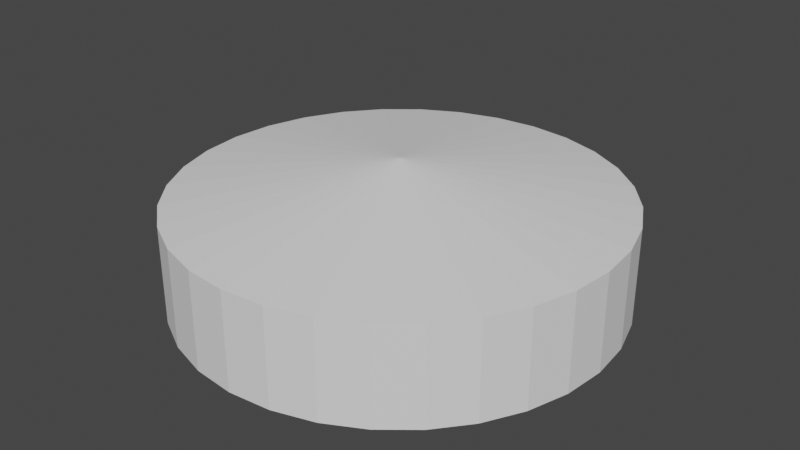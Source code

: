 # Source: bigTopTent.blend  (saved by Blender 2.93.20; exported with 4.5.12 LTS)
import bpy
from mathutils import Matrix  # noqa: F401  (used for matrix-valued properties, if any)

bpy.ops.wm.read_factory_settings(use_empty=True)
scene = bpy.context.scene
scene.name = 'Scene'

# ---- collections
col_collection = bpy.data.collections.new('Collection'); scene.collection.children.link(col_collection)

# ---- world
world_world = bpy.data.worlds.new('World'); scene.world = world_world
world_world.use_nodes = True; world_world.node_tree.nodes.clear()
_N = world_world.node_tree.nodes; _L = world_world.node_tree.links
n0 = _N.new('ShaderNodeOutputWorld'); n0.name = 'World Output'; n0.location = (300, 300)
n1 = _N.new('ShaderNodeBackground'); n1.name = 'Background'; n1.location = (10, 300)
n1.inputs[0].default_value = (0.05088, 0.05088, 0.05088, 1.0)
_L.new(n1.outputs[0], n0.inputs[0])
n0.is_active_output = True
world_world.color = (0.05088, 0.05088, 0.05088)
world_world.use_sun_shadow = False
world_world.sun_shadow_jitter_overblur = 0.0

# ---- meshes
me_cylinder = bpy.data.meshes.new('Cylinder')
me_cylinder.from_pydata([(-2.432e-08, 4.481, 0.0), (-1.232e-07, 0.03163, 2.775), (0.8742, 4.395, 0.0), (0.006171, 0.03102, 2.775), (1.715, 4.14, 0.0), (0.0121, 0.02922, 2.775), (2.49, 3.726, 0.0), (0.01757, 0.0263, 2.775), (3.169, 3.169, 0.0), (0.02237, 0.02237, 2.775), (3.726, 2.49, 0.0), (0.0263, 0.01757, 2.775), (4.14, 1.715, 0.0), (0.02922, 0.0121, 2.775), (4.395, 0.8742, 0.0), (0.03102, 0.006171, 2.775), (4.481, -1.116e-07, 0.0), (0.03163, -1.471e-08, 2.775), (4.395, -0.8742, 0.0), (0.03102, -0.006171, 2.775), (4.14, -1.715, 0.0), (0.02922, -0.0121, 2.775), (3.726, -2.49, 0.0), (0.0263, -0.01757, 2.775), (3.169, -3.169, 0.0), (0.02237, -0.02237, 2.775), (2.49, -3.726, 0.0), (0.01757, -0.0263, 2.775), (1.715, -4.14, 0.0), (0.0121, -0.02922, 2.775), (0.8742, -4.395, 0.0), (0.006171, -0.03102, 2.775), (-4.161e-07, -4.481, 0.0), (-2.942e-08, -0.03163, 2.775), (-0.8742, -4.395, 0.0), (-0.006171, -0.03102, 2.775), (-1.715, -4.14, 0.0), (-0.0121, -0.02922, 2.775), (-2.49, -3.726, 0.0), (-0.01757, -0.0263, 2.775), (-3.169, -3.169, 0.0), (-0.02237, -0.02237, 2.775), (-3.726, -2.49, 0.0), (-0.0263, -0.01757, 2.775), (-4.14, -1.715, 0.0), (-0.02922, -0.0121, 2.775), (-4.395, -0.8742, 0.0), (-0.03102, -0.006171, 2.775), (-4.481, 1.377e-07, 0.0), (-0.03163, 1.192e-08, 2.775), (-4.395, 0.8742, 0.0), (-0.03102, 0.006171, 2.775), (-4.14, 1.715, 0.0), (-0.02922, 0.0121, 2.775), (-3.726, 2.49, 0.0), (-0.0263, 0.01757, 2.775), (-3.169, 3.169, 0.0), (-0.02237, 0.02237, 2.775), (-2.49, 3.726, 0.0), (-0.01757, 0.0263, 2.775), (-1.715, 4.14, 0.0), (-0.0121, 0.02922, 2.775), (-0.8742, 4.395, 0.0), (-0.006171, 0.03102, 2.775), (0.8742, 4.395, 2.0), (-2.432e-08, 4.481, 2.0), (1.715, 4.14, 2.0), (2.49, 3.726, 2.0), (3.169, 3.169, 2.0), (3.726, 2.49, 2.0), (4.14, 1.715, 2.0), (4.395, 0.8742, 2.0), (4.481, -1.116e-07, 2.0), (4.395, -0.8742, 2.0), (4.14, -1.715, 2.0), (3.726, -2.49, 2.0), (3.169, -3.169, 2.0), (2.49, -3.726, 2.0), (1.715, -4.14, 2.0), (0.8742, -4.395, 2.0), (-4.161e-07, -4.481, 2.0), (-0.8742, -4.395, 2.0), (-1.715, -4.14, 2.0), (-2.49, -3.726, 2.0), (-3.169, -3.169, 2.0), (-3.726, -2.49, 2.0), (-4.14, -1.715, 2.0), (-4.395, -0.8742, 2.0), (-4.481, 1.377e-07, 2.0), (-4.395, 0.8742, 2.0), (-4.14, 1.715, 2.0), (-3.726, 2.49, 2.0), (-3.169, 3.169, 2.0), (-2.49, 3.726, 2.0), (-1.715, 4.14, 2.0), (-0.8742, 4.395, 2.0)], [], [(0, 65, 64, 2), (2, 64, 66, 4), (4, 66, 67, 6), (6, 67, 68, 8), (8, 68, 69, 10), (10, 69, 70, 12), (12, 70, 71, 14), (14, 71, 72, 16), (16, 72, 73, 18), (18, 73, 74, 20), (20, 74, 75, 22), (22, 75, 76, 24), (24, 76, 77, 26), (26, 77, 78, 28), (28, 78, 79, 30), (30, 79, 80, 32), (32, 80, 81, 34), (34, 81, 82, 36), (36, 82, 83, 38), (38, 83, 84, 40), (40, 84, 85, 42), (42, 85, 86, 44), (44, 86, 87, 46), (46, 87, 88, 48), (48, 88, 89, 50), (50, 89, 90, 52), (52, 90, 91, 54), (54, 91, 92, 56), (56, 92, 93, 58), (58, 93, 94, 60), (3, 1, 63, 61, 59, 57, 55, 53, 51, 49, 47, 45, 43, 41, 39, 37, 35, 33, 31, 29, 27, 25, 23, 21, 19, 17, 15, 13, 11, 9, 7, 5), (60, 94, 95, 62), (62, 95, 65, 0), (0, 2, 4, 6, 8, 10, 12, 14, 16, 18, 20, 22, 24, 26, 28, 30, 32, 34, 36, 38, 40, 42, 44, 46, 48, 50, 52, 54, 56, 58, 60, 62), (1, 3, 64, 65), (3, 5, 66, 64), (5, 7, 67, 66), (7, 9, 68, 67), (9, 11, 69, 68), (11, 13, 70, 69), (13, 15, 71, 70), (15, 17, 72, 71), (17, 19, 73, 72), (19, 21, 74, 73), (21, 23, 75, 74), (23, 25, 76, 75), (25, 27, 77, 76), (27, 29, 78, 77), (29, 31, 79, 78), (31, 33, 80, 79), (33, 35, 81, 80), (35, 37, 82, 81), (37, 39, 83, 82), (39, 41, 84, 83), (41, 43, 85, 84), (43, 45, 86, 85), (45, 47, 87, 86), (47, 49, 88, 87), (49, 51, 89, 88), (51, 53, 90, 89), (53, 55, 91, 90), (55, 57, 92, 91), (57, 59, 93, 92), (59, 61, 94, 93), (61, 63, 95, 94), (63, 1, 65, 95)])
_uv = me_cylinder.uv_layers.new(name='UVMap')
_uv.uv.foreach_set('vector', [0.9239, 0.1562, 0.9951, 0.1562, 0.9951, 0.1875, 0.9239, 0.1875, 0.9239, 0.1875, 0.9951, 0.1875, 0.9951, 0.2188, 0.9239, 0.2188, 0.9239, 0.2188, 0.9951, 0.2188, 0.9951, 0.25, 0.9239, 0.25, 0.9239, 0.25, 0.9951, 0.25, 0.9951, 0.2812, 0.9239, 0.2812, 0.9239, 0.2812, 0.9951, 0.2812, 0.9951, 0.3125, 0.9239, 0.3125, 0.9239, 0.3125, 0.9951, 0.3125, 0.9951, 0.3438, 0.9239, 0.3438, 0.9239, 0.3438, 0.9951, 0.3438, 0.9951, 0.375, 0.9239, 0.375, 0.9239, 0.375, 0.9951, 0.375, 0.9951, 0.4063, 0.9239, 0.4063, 0.9239, 0.4063, 0.9951, 0.4063, 0.9951, 0.4375, 0.9239, 0.4375, 0.9239, 0.4375, 0.9951, 0.4375, 0.9951, 0.4688, 0.9239, 0.4688, 0.9239, 0.4688, 0.9951, 0.4688, 0.9951, 0.5, 0.9239, 0.5, 0.9239, 0.5, 0.9951, 0.5, 0.9951, 0.5313, 0.9239, 0.5313, 0.9239, 0.5313, 0.9951, 0.5313, 0.9951, 0.5625, 0.9239, 0.5625, 0.9239, 0.5625, 0.9951, 0.5625, 0.9951, 0.5938, 0.9239, 0.5938, 0.9239, 0.5938, 0.9951, 0.5938, 0.9951, 0.625, 0.9239, 0.625, 0.9239, 0.625, 0.9951, 0.625, 0.9951, 0.6563, 0.9239, 0.6563, 0.9239, 0.6563, 0.9951, 0.6563, 0.9951, 0.6875, 0.9239, 0.6875, 0.9239, 0.6875, 0.9951, 0.6875, 0.9951, 0.7188, 0.9239, 0.7188, 0.9239, 0.7188, 0.9951, 0.7188, 0.9951, 0.75, 0.9239, 0.75, 0.9239, 0.75, 0.9951, 0.75, 0.9951, 0.7813, 0.9239, 0.7813, 0.9239, 0.7813, 0.9951, 0.7813, 0.9951, 0.8125, 0.9239, 0.8125, 0.9239, 0.8125, 0.9951, 0.8125, 0.9951, 0.8438, 0.9239, 0.8438, 0.9239, 0.8438, 0.9951, 0.8438, 0.9951, 0.875, 0.9239, 0.875, 0.9239, 0.875, 0.9951, 0.875, 0.9951, 0.9063, 0.9239, 0.9063, 0.9239, 0.9063, 0.9951, 0.9063, 0.9951, 0.9375, 0.9239, 0.9375, 0.9239, 0.9375, 0.9951, 0.9375, 0.9951, 0.9688, 0.9239, 0.9688, 0.9239, 0.9688, 0.9951, 0.9688, 0.9951, 1.0, 0.9239, 1.0, 0.9239, 0.0, 0.9951, 0.0, 0.9951, 0.03125, 0.9239, 0.03125, 0.9239, 0.03125, 0.9951, 0.03125, 0.9951, 0.0625, 0.9239, 0.0625, 0.9239, 0.0625, 0.9951, 0.0625, 0.9951, 0.09375, 0.9239, 0.09375, 0.2483, 0.7505, 0.2482, 0.7502, 0.2482, 0.7498, 0.2483, 0.7495, 0.2484, 0.7492, 0.2486, 0.7489, 0.2489, 0.7486, 0.2492, 0.7484, 0.2495, 0.7483, 0.2498, 0.7482, 0.2502, 0.7482, 0.2505, 0.7483, 0.2508, 0.7484, 0.2511, 0.7486, 0.2514, 0.7489, 0.2516, 0.7492, 0.2517, 0.7495, 0.2518, 0.7498, 0.2518, 0.7502, 0.2517, 0.7505, 0.2516, 0.7508, 0.2514, 0.7511, 0.2511, 0.7514, 0.2508, 0.7516, 0.2505, 0.7517, 0.2502, 0.7518, 0.2498, 0.7518, 0.2495, 0.7517, 0.2492, 0.7516, 0.2489, 0.7514, 0.2486, 0.7511, 0.2484, 0.7508, 0.9239, 0.09375, 0.9951, 0.09375, 0.9951, 0.125, 0.9239, 0.125, 0.9239, 0.125, 0.9951, 0.125, 0.9951, 0.1562, 0.9239, 0.1562, 0.0, 0.2254, 0.009607, 0.1771, 0.02845, 0.1316, 0.05581, 0.09063, 0.09063, 0.05581, 0.1316, 0.02845, 0.1771, 0.009607, 0.2254, 0.0, 0.2746, 0.0, 0.3229, 0.009607, 0.3684, 0.02845, 0.4094, 0.05581, 0.4442, 0.09063, 0.4715, 0.1316, 0.4904, 0.1771, 0.5, 0.2254, 0.5, 0.2746, 0.4904, 0.3229, 0.4715, 0.3684, 0.4442, 0.4094, 0.4094, 0.4442, 0.3684, 0.4715, 0.3229, 0.4904, 0.2746, 0.5, 0.2254, 0.5, 0.1771, 0.4904, 0.1316, 0.4715, 0.09063, 0.4442, 0.05581, 0.4094, 0.02845, 0.3684, 0.009607, 0.3229, 0.0, 0.2746, 0.2482, 0.7502, 0.2483, 0.7505, 0.009607, 0.8229, 0.0, 0.7746, 0.2483, 0.7505, 0.2484, 0.7508, 0.02845, 0.8684, 0.009607, 0.8229, 0.2484, 0.7508, 0.2486, 0.7511, 0.05581, 0.9094, 0.02845, 0.8684, 0.2486, 0.7511, 0.2489, 0.7514, 0.09063, 0.9442, 0.05581, 0.9094, 0.2489, 0.7514, 0.2492, 0.7516, 0.1316, 0.9715, 0.09063, 0.9442, 0.2492, 0.7516, 0.2495, 0.7517, 0.1771, 0.9904, 0.1316, 0.9715, 0.2495, 0.7517, 0.2498, 0.7518, 0.2254, 1.0, 0.1771, 0.9904, 0.2498, 0.7518, 0.2502, 0.7518, 0.2746, 1.0, 0.2254, 1.0, 0.2502, 0.7518, 0.2505, 0.7517, 0.3229, 0.9904, 0.2746, 1.0, 0.2505, 0.7517, 0.2508, 0.7516, 0.3684, 0.9715, 0.3229, 0.9904, 0.2508, 0.7516, 0.2511, 0.7514, 0.4094, 0.9442, 0.3684, 0.9715, 0.2511, 0.7514, 0.2514, 0.7511, 0.4442, 0.9094, 0.4094, 0.9442, 0.2514, 0.7511, 0.2516, 0.7508, 0.4715, 0.8684, 0.4442, 0.9094, 0.2516, 0.7508, 0.2517, 0.7505, 0.4904, 0.8229, 0.4715, 0.8684, 0.2517, 0.7505, 0.2518, 0.7502, 0.5, 0.7746, 0.4904, 0.8229, 0.2518, 0.7502, 0.2518, 0.7498, 0.5, 0.7254, 0.5, 0.7746, 0.2518, 0.7498, 0.2517, 0.7495, 0.4904, 0.6771, 0.5, 0.7254, 0.2517, 0.7495, 0.2516, 0.7492, 0.4715, 0.6316, 0.4904, 0.6771, 0.2516, 0.7492, 0.2514, 0.7489, 0.4442, 0.5906, 0.4715, 0.6316, 0.2514, 0.7489, 0.2511, 0.7486, 0.4094, 0.5558, 0.4442, 0.5906, 0.2511, 0.7486, 0.2508, 0.7484, 0.3684, 0.5285, 0.4094, 0.5558, 0.2508, 0.7484, 0.2505, 0.7483, 0.3229, 0.5096, 0.3684, 0.5285, 0.2505, 0.7483, 0.2502, 0.7482, 0.2746, 0.5, 0.3229, 0.5096, 0.2502, 0.7482, 0.2498, 0.7482, 0.2254, 0.5, 0.2746, 0.5, 0.2498, 0.7482, 0.2495, 0.7483, 0.1771, 0.5096, 0.2254, 0.5, 0.2495, 0.7483, 0.2492, 0.7484, 0.1316, 0.5285, 0.1771, 0.5096, 0.2492, 0.7484, 0.2489, 0.7486, 0.09063, 0.5558, 0.1316, 0.5285, 0.2489, 0.7486, 0.2486, 0.7489, 0.05581, 0.5906, 0.09063, 0.5558, 0.2486, 0.7489, 0.2484, 0.7492, 0.02845, 0.6316, 0.05581, 0.5906, 0.2484, 0.7492, 0.2483, 0.7495, 0.009607, 0.6771, 0.02845, 0.6316, 0.2483, 0.7495, 0.2482, 0.7498, 0.0, 0.7254, 0.009607, 0.6771, 0.2482, 0.7498, 0.2482, 0.7502, 0.0, 0.7746, 0.0, 0.7254])
me_cylinder.use_remesh_fix_poles = True
me_cylinder.use_remesh_preserve_attributes = False
me_cylinder.update()

# ---- objects
ob_cylinder = bpy.data.objects.new('Cylinder', me_cylinder)

# ---- transforms, parenting, visibility, modifiers, constraints
ob_cylinder.location = (0.0, 0.0, 0.0)

# ---- collection membership
col_collection.objects.link(ob_cylinder)

# ---- scene / render settings (as saved in the file)
scene.frame_start = 1; scene.frame_end = 250; scene.frame_set(1)
scene.render.engine = 'BLENDER_EEVEE_NEXT'
scene.cycles.use_denoising = False
scene.cycles.samples = 128
scene.cycles.sampling_pattern = 'TABULATED_SOBOL'
scene.cycles.use_adaptive_sampling = False
scene.cycles.use_light_tree = False
scene.view_settings.view_transform = 'Filmic'
bpy.context.view_layer.update()

# ---- added for rendering (the .blend has no active camera and no usable light): camera, sun
cam_auto = bpy.data.cameras.new('AutoCamera')
cam_auto.lens = 50.0
cam_auto.sensor_width = 36.0
cam_auto.clip_end = 1000.0
ob_auto_camera = bpy.data.objects.new('AutoCamera', cam_auto)
scene.collection.objects.link(ob_auto_camera)
ob_auto_camera.location = (12.0044, -14.4053, 10.9909)
ob_auto_camera.rotation_euler = (1.09748, -7.21219e-08, 0.694738)
scene.camera = ob_auto_camera
light_auto_sun = bpy.data.lights.new('AutoSun', 'SUN')
light_auto_sun.energy = 3.0
light_auto_sun.angle = 0.0523599
ob_auto_sun = bpy.data.objects.new('AutoSun', light_auto_sun)
scene.collection.objects.link(ob_auto_sun)
ob_auto_sun.rotation_euler = (0.872665, 0.174533, 0.523599)
bpy.context.view_layer.update()
